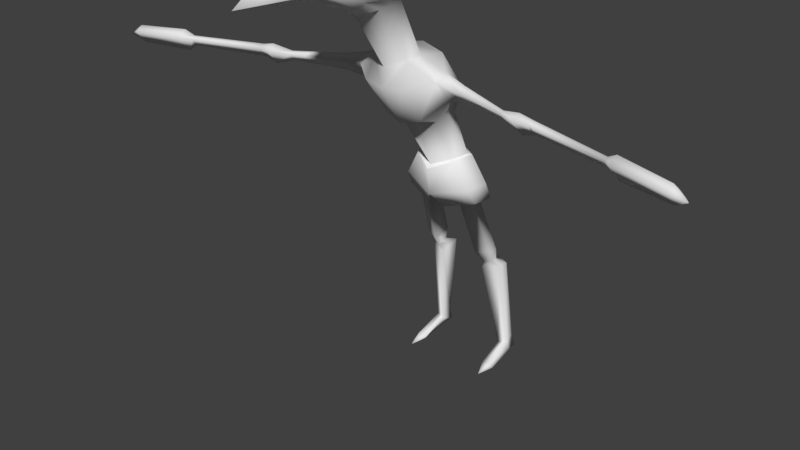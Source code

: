 # Source: goblin.blend  (saved by Blender 2.79.0; exported with 4.5.12 LTS)
import bpy
from mathutils import Matrix  # noqa: F401  (used for matrix-valued properties, if any)

bpy.ops.wm.read_factory_settings(use_empty=True)
scene = bpy.context.scene
scene.name = 'Scene'

# ---- collections
col_collection_1 = bpy.data.collections.new('Collection 1'); scene.collection.children.link(col_collection_1)

# ---- materials (node trees are filled in below, after node groups)
mat_goblin = bpy.data.materials.new('Goblin')
mat_goblin.alpha_threshold = 0.0
mat_goblin.use_transparent_shadow = False
mat_goblin.roughness = 0.5
mat_pants = bpy.data.materials.new('Pants')
mat_pants.alpha_threshold = 0.0
mat_pants.use_transparent_shadow = False
mat_pants.roughness = 0.5
mat_eye = bpy.data.materials.new('Eye')
mat_eye.alpha_threshold = 0.0
mat_eye.use_transparent_shadow = False
mat_eye.roughness = 0.5

# ---- material node trees

# ---- world
world_world = bpy.data.worlds.new('World'); scene.world = world_world
world_world.color = (0.05088, 0.05088, 0.05088)
world_world.use_sun_shadow = False
world_world.sun_shadow_jitter_overblur = 0.0
world_world.cycles.sampling_method = 'MANUAL'

# ---- meshes
me_cube_001 = bpy.data.meshes.new('Cube.001')
me_cube_001.from_pydata([(1.0, 25.05, 6.819), (1.0, 25.37, 8.725), (1.432, 27.98, 2.68), (1.432, 27.83, 4.852), (1.432, 26.73, 6.116), (1.432, 26.63, 1.216), (1.432, 25.33, 1.227), (1.172, 24.12, 2.118), (1.432, 24.42, 4.913), (1.432, 25.11, 6.082), (1.94, 27.01, 3.106), (1.813, 26.92, 4.245), (2.025, 26.37, 4.74), (2.057, 26.42, 2.514), (2.09, 25.6, 2.502), (1.96, 25.05, 2.806), (1.981, 25.06, 4.445), (2.11, 25.5, 4.722), (1.011, 24.12, 5.053), (1.172, 27.34, 4.635), (1.807, 28.68, 0.8325), (1.494, 25.91, 3.001), (2.021, 26.53, 0.1447), (1.531, 27.32, 4.624), (2.282, 28.69, 1.038), (1.853, 25.9, 2.99), (2.513, 26.54, 0.3558), (2.802, 29.54, -1.433), (3.261, 27.28, -1.973), (3.207, 29.56, -1.175), (3.604, 27.29, -1.78), (4.092, 29.71, -3.537), (4.349, 28.62, -3.818), (4.43, 29.71, -3.503), (4.648, 28.62, -3.808), (4.642, 29.27, -4.246), (1.144, 20.75, 0.4276), (1.432, 20.63, -0.9342), (1.432, 19.5, -1.727), (1.306, 17.7, -1.985), (1.351, 14.25, -3.426), (1.011, 23.69, 3.394), (1.011, 20.7, 1.396), (1.175, 19.41, 1.969), (1.072, 17.19, 0.3936), (1.26, 16.91, -0.6769), (1.074, 14.14, -2.48), (2.539, 20.17, 0.2437), (2.461, 19.75, 0.9433), (2.856, 19.19, -0.7408), (2.581, 18.56, -0.08466), (1.712, 17.29, -1.697), (1.7, 17.41, -0.9068), (3.955, 19.84, 0.5187), (3.908, 19.59, 0.9395), (4.146, 19.25, -0.07354), (3.981, 18.87, 0.3212), (6.866, 19.56, 1.405), (6.839, 19.42, 1.65), (6.977, 19.22, 1.06), (6.881, 19.0, 1.29), (7.986, 19.82, 1.742), (7.929, 19.52, 2.255), (8.219, 19.11, 1.019), (8.017, 18.64, 1.501), (8.769, 19.63, 1.701), (8.733, 19.43, 2.029), (8.918, 19.17, 1.239), (8.789, 18.87, 1.547), (13.22, 19.45, 2.763), (13.19, 19.3, 3.026), (13.34, 19.08, 2.393), (13.24, 18.85, 2.64), (13.75, 19.76, 2.964), (13.69, 19.43, 3.526), (14.0, 18.97, 2.172), (13.78, 18.47, 2.699), (16.75, 19.58, 3.665), (16.7, 19.31, 4.124), (16.96, 18.94, 3.019), (16.78, 18.52, 3.449), (17.55, 19.0, 3.799), (2.075, 12.51, -2.549), (1.215, 14.07, -2.355), (1.571, 14.21, -3.566), (2.43, 12.65, -3.76), (2.583, 11.72, -4.025), (2.294, 11.61, -3.041), (0.6083, 11.87, -4.746), (0.6083, 11.18, -2.471), (1.997, 11.65, -3.774), (1.868, 11.6, -3.334), (1.114, 11.72, -4.096), (1.114, 11.41, -3.08), (2.351, 7.958, -5.139), (2.214, 7.919, -4.672), (1.417, 8.018, -5.481), (1.417, 7.727, -4.396), (2.215, 7.127, -5.393), (2.131, 7.103, -5.107), (1.643, 7.164, -5.603), (1.643, 6.985, -4.938), (2.545, 6.779, -5.987), (2.383, 6.734, -5.433), (1.438, 6.851, -6.394), (1.438, 6.505, -5.106), (2.654, 1.562, -6.755), (2.607, 1.172, -6.286), (2.018, 1.599, -6.7), (2.117, 1.054, -6.117), (2.776, 0.7162, -6.941), (2.806, 0.6925, -6.402), (2.013, 0.7533, -6.937), (2.203, 0.5743, -6.258), (2.16, 0.479, -4.519), (2.678, 0.5972, -4.529), (2.29, 0.2413, -4.47), (2.921, 0.3594, -4.454), (2.55, 0.2364, -3.536), (1.388, 26.19, 6.155), (1.705, 26.41, 5.871), (1.416, 26.31, 6.37), (1.115, 26.35, 6.478), (1.219, 26.48, 6.046), (1.583, 26.52, 5.67), (1.628, 26.71, 6.019), (1.264, 26.67, 6.394), (1.142, 26.78, 6.194), (1.431, 26.88, 5.694), (1.732, 26.84, 5.586), (1.459, 27.0, 5.91), (0.0, 27.08, 6.893), (0.0, 26.56, 9.588), (-1.0, 25.05, 6.819), (-1.0, 25.37, 8.725), (0.0, 28.47, 4.945), (0.0, 28.56, 2.459), (0.0, 25.28, 11.58), (0.0, 26.91, 0.7315), (0.0, 25.22, 0.6986), (0.0, 23.86, 1.448), (-1.432, 27.98, 2.68), (-1.432, 27.83, 4.852), (-1.432, 26.73, 6.116), (-1.432, 26.63, 1.216), (-1.432, 25.33, 1.227), (-1.172, 24.12, 2.118), (-1.432, 24.42, 4.913), (-1.432, 25.11, 6.082), (-1.94, 27.01, 3.106), (-1.813, 26.92, 4.245), (-2.025, 26.37, 4.74), (-2.057, 26.42, 2.514), (-2.09, 25.6, 2.502), (-1.96, 25.05, 2.806), (-1.981, 25.06, 4.445), (-2.11, 25.5, 4.722), (-1.011, 24.12, 5.053), (0.0, 24.69, 6.819), (0.0, 23.9, 5.04), (-1.172, 27.34, 4.635), (-1.807, 28.68, 0.8325), (-1.494, 25.91, 3.001), (-2.021, 26.53, 0.1447), (-1.531, 27.32, 4.624), (-2.282, 28.69, 1.038), (-1.853, 25.9, 2.99), (-2.513, 26.54, 0.3558), (-2.802, 29.54, -1.433), (-3.261, 27.28, -1.973), (-3.207, 29.56, -1.175), (-3.604, 27.29, -1.78), (-4.092, 29.71, -3.537), (-4.349, 28.62, -3.818), (-4.43, 29.71, -3.503), (-4.648, 28.62, -3.808), (-4.642, 29.27, -4.246), (-1.144, 20.75, 0.4276), (0.0, 21.08, 0.003102), (-1.432, 20.63, -0.9342), (0.0, 20.89, -1.166), (-1.432, 19.5, -1.727), (0.0, 19.49, -2.077), (-1.306, 17.7, -1.985), (0.0, 18.12, -2.237), (-1.351, 14.25, -3.426), (0.0, 14.39, -4.119), (-1.011, 23.69, 3.394), (0.0, 23.27, 3.911), (-1.011, 20.7, 1.396), (0.0, 20.34, 1.961), (-1.175, 19.41, 1.969), (0.0, 19.24, 2.087), (-1.072, 17.19, 0.3936), (0.0, 16.99, 0.7474), (-1.26, 16.91, -0.6769), (0.0, 16.6, -0.6681), (-1.074, 14.14, -2.48), (0.0, 13.73, -1.932), (-2.539, 20.17, 0.2437), (-2.461, 19.75, 0.9433), (-2.856, 19.19, -0.7408), (-2.581, 18.56, -0.08466), (-1.712, 17.29, -1.697), (-1.7, 17.41, -0.9068), (-3.955, 19.84, 0.5187), (-3.908, 19.59, 0.9395), (-4.146, 19.25, -0.07354), (-3.981, 18.87, 0.3212), (-6.866, 19.56, 1.405), (-6.839, 19.42, 1.65), (-6.977, 19.22, 1.06), (-6.881, 19.0, 1.29), (-7.986, 19.82, 1.742), (-7.929, 19.52, 2.255), (-8.219, 19.11, 1.019), (-8.017, 18.64, 1.501), (-8.769, 19.63, 1.701), (-8.733, 19.43, 2.029), (-8.918, 19.17, 1.239), (-8.789, 18.87, 1.547), (-13.22, 19.45, 2.763), (-13.19, 19.3, 3.026), (-13.34, 19.08, 2.393), (-13.24, 18.85, 2.64), (-13.75, 19.76, 2.964), (-13.69, 19.43, 3.526), (-14.0, 18.97, 2.172), (-13.78, 18.47, 2.699), (-16.75, 19.58, 3.665), (-16.7, 19.31, 4.124), (-16.96, 18.94, 3.019), (-16.78, 18.52, 3.449), (-17.55, 19.0, 3.799), (0.0, 11.98, -1.847), (0.0, 12.83, -4.648), (-2.075, 12.51, -2.549), (-1.215, 14.07, -2.355), (0.0, 13.55, -1.653), (-1.571, 14.21, -3.566), (0.0, 14.4, -4.453), (-2.43, 12.65, -3.76), (-2.583, 11.72, -4.025), (-2.294, 11.61, -3.041), (-0.6083, 11.87, -4.746), (-0.6083, 11.18, -2.471), (-1.997, 11.65, -3.774), (-1.868, 11.6, -3.334), (-1.114, 11.72, -4.096), (-1.114, 11.41, -3.08), (-2.351, 7.958, -5.139), (-2.214, 7.919, -4.672), (-1.417, 8.018, -5.481), (-1.417, 7.727, -4.396), (-2.215, 7.127, -5.393), (-2.131, 7.103, -5.107), (-1.643, 7.164, -5.603), (-1.643, 6.985, -4.938), (-2.545, 6.779, -5.987), (-2.383, 6.734, -5.433), (-1.438, 6.851, -6.394), (-1.438, 6.505, -5.106), (-2.654, 1.562, -6.755), (-2.607, 1.172, -6.286), (-2.018, 1.599, -6.7), (-2.117, 1.054, -6.117), (-2.776, 0.7162, -6.941), (-2.806, 0.6925, -6.402), (-2.013, 0.7533, -6.937), (-2.203, 0.5743, -6.258), (-2.16, 0.479, -4.519), (-2.678, 0.5972, -4.529), (-2.29, 0.2413, -4.47), (-2.921, 0.3594, -4.454), (-2.55, 0.2364, -3.536), (-1.388, 26.19, 6.155), (-1.705, 26.41, 5.871), (-1.416, 26.31, 6.37), (-1.115, 26.35, 6.478), (-1.219, 26.48, 6.046), (-1.583, 26.52, 5.67), (-1.628, 26.71, 6.019), (-1.264, 26.67, 6.394), (-1.142, 26.78, 6.194), (-1.431, 26.88, 5.694), (-1.732, 26.84, 5.586), (-1.459, 27.0, 5.91)], [], [(131, 132, 1, 0), (4, 3, 135, 131), (2, 136, 135, 3), (1, 132, 137), (5, 2, 10, 13), (6, 14, 15, 7), (8, 16, 17, 9), (17, 14, 13, 12), (10, 11, 12, 13), (15, 14, 17, 16), (2, 3, 11, 10), (9, 17, 12, 4), (7, 15, 16, 8), (5, 13, 14, 6), (3, 4, 12, 11), (2, 5, 138, 136), (139, 138, 5, 6), (131, 0, 9, 4), (140, 139, 6, 7), (18, 8, 9, 0), (18, 0, 158, 159), (0, 1, 137, 158), (19, 20, 22, 21), (21, 22, 26, 25), (25, 26, 24, 23), (23, 24, 20, 19), (21, 25, 23, 19), (24, 26, 30, 29), (29, 30, 34, 33), (22, 20, 27, 28), (20, 24, 29, 27), (26, 22, 28, 30), (31, 33, 35), (28, 27, 31, 32), (27, 29, 33, 31), (30, 28, 32, 34), (34, 32, 35), (33, 34, 35), (32, 31, 35), (140, 7, 36, 178), (178, 36, 37, 180), (180, 37, 38, 182), (182, 38, 39, 184), (184, 39, 40, 186), (18, 159, 188, 41), (41, 188, 190, 42), (8, 18, 41, 7), (7, 41, 42, 36), (42, 190, 192, 43), (43, 192, 194, 44), (44, 194, 196, 45), (45, 196, 198, 46), (36, 42, 48, 47), (49, 47, 53, 55), (49, 50, 52, 51), (51, 52, 46, 40), (37, 47, 49, 38), (36, 47, 37), (42, 43, 48), (44, 50, 48, 43), (45, 52, 50, 44), (40, 39, 51), (46, 52, 45), (38, 49, 51, 39), (55, 53, 57, 59), (50, 49, 55, 56), (48, 50, 56, 54), (47, 48, 54, 53), (60, 59, 63, 64), (56, 55, 59, 60), (53, 54, 58, 57), (54, 56, 60, 58), (62, 64, 68, 66), (58, 60, 64, 62), (57, 58, 62, 61), (59, 57, 61, 63), (67, 65, 69, 71), (61, 62, 66, 65), (63, 61, 65, 67), (64, 63, 67, 68), (70, 72, 76, 74), (68, 67, 71, 72), (66, 68, 72, 70), (65, 66, 70, 69), (74, 76, 80, 78), (69, 70, 74, 73), (71, 69, 73, 75), (72, 71, 75, 76), (79, 77, 81), (73, 74, 78, 77), (75, 73, 77, 79), (76, 75, 79, 80), (40, 46, 83, 84), (80, 79, 81), (78, 80, 81), (77, 78, 81), (186, 40, 84, 240), (46, 198, 238, 83), (84, 83, 82, 85), (83, 238, 234, 82), (240, 84, 85, 235), (85, 82, 87, 86), (88, 86, 90, 92), (82, 234, 89, 87), (234, 235, 88, 89), (235, 85, 86, 88), (91, 93, 97, 95), (87, 89, 93, 91), (89, 88, 92, 93), (86, 87, 91, 90), (96, 94, 98, 100), (93, 92, 96, 97), (92, 90, 94, 96), (90, 91, 95, 94), (100, 98, 102, 104), (94, 95, 99, 98), (95, 97, 101, 99), (97, 96, 100, 101), (103, 105, 109, 107), (98, 99, 103, 102), (99, 101, 105, 103), (101, 100, 104, 105), (108, 106, 110, 112), (105, 104, 108, 109), (104, 102, 106, 108), (102, 103, 107, 106), (110, 111, 113, 112), (106, 107, 111, 110), (109, 113, 116, 114), (109, 108, 112, 113), (114, 116, 118), (113, 111, 117, 116), (107, 109, 114, 115), (111, 107, 115, 117), (116, 117, 118), (117, 115, 118), (115, 114, 118), (119, 120, 121), (120, 119, 124), (119, 121, 122), (119, 122, 123), (119, 123, 124), (120, 124, 129), (121, 120, 125), (122, 121, 126), (123, 122, 127), (124, 123, 128), (120, 129, 125), (121, 125, 126), (122, 126, 127), (123, 127, 128), (124, 128, 129), (125, 129, 130), (126, 125, 130), (127, 126, 130), (128, 127, 130), (129, 128, 130), (131, 133, 134, 132), (143, 131, 135, 142), (141, 142, 135, 136), (134, 137, 132), (144, 152, 149, 141), (145, 146, 154, 153), (147, 148, 156, 155), (156, 151, 152, 153), (149, 152, 151, 150), (154, 155, 156, 153), (141, 149, 150, 142), (148, 143, 151, 156), (146, 147, 155, 154), (144, 145, 153, 152), (142, 150, 151, 143), (141, 136, 138, 144), (139, 145, 144, 138), (131, 143, 148, 133), (140, 146, 145, 139), (157, 133, 148, 147), (157, 159, 158, 133), (133, 158, 137, 134), (160, 162, 163, 161), (162, 166, 167, 163), (166, 164, 165, 167), (164, 160, 161, 165), (162, 160, 164, 166), (165, 170, 171, 167), (170, 174, 175, 171), (163, 169, 168, 161), (161, 168, 170, 165), (167, 171, 169, 163), (172, 176, 174), (169, 173, 172, 168), (168, 172, 174, 170), (171, 175, 173, 169), (175, 176, 173), (174, 176, 175), (173, 176, 172), (140, 178, 177, 146), (178, 180, 179, 177), (180, 182, 181, 179), (182, 184, 183, 181), (184, 186, 185, 183), (157, 187, 188, 159), (187, 189, 190, 188), (147, 146, 187, 157), (146, 177, 189, 187), (189, 191, 192, 190), (191, 193, 194, 192), (193, 195, 196, 194), (195, 197, 198, 196), (177, 199, 200, 189), (201, 207, 205, 199), (201, 203, 204, 202), (203, 185, 197, 204), (179, 181, 201, 199), (177, 179, 199), (189, 200, 191), (193, 191, 200, 202), (195, 193, 202, 204), (185, 203, 183), (197, 195, 204), (181, 183, 203, 201), (207, 211, 209, 205), (202, 208, 207, 201), (200, 206, 208, 202), (199, 205, 206, 200), (212, 216, 215, 211), (208, 212, 211, 207), (205, 209, 210, 206), (206, 210, 212, 208), (214, 218, 220, 216), (210, 214, 216, 212), (209, 213, 214, 210), (211, 215, 213, 209), (219, 223, 221, 217), (213, 217, 218, 214), (215, 219, 217, 213), (216, 220, 219, 215), (222, 226, 228, 224), (220, 224, 223, 219), (218, 222, 224, 220), (217, 221, 222, 218), (226, 230, 232, 228), (221, 225, 226, 222), (223, 227, 225, 221), (224, 228, 227, 223), (231, 233, 229), (225, 229, 230, 226), (227, 231, 229, 225), (228, 232, 231, 227), (185, 239, 237, 197), (232, 233, 231), (230, 233, 232), (229, 233, 230), (186, 240, 239, 185), (197, 237, 238, 198), (239, 241, 236, 237), (237, 236, 234, 238), (240, 235, 241, 239), (241, 242, 243, 236), (244, 248, 246, 242), (236, 243, 245, 234), (234, 245, 244, 235), (235, 244, 242, 241), (247, 251, 253, 249), (243, 247, 249, 245), (245, 249, 248, 244), (242, 246, 247, 243), (252, 256, 254, 250), (249, 253, 252, 248), (248, 252, 250, 246), (246, 250, 251, 247), (256, 260, 258, 254), (250, 254, 255, 251), (251, 255, 257, 253), (253, 257, 256, 252), (259, 263, 265, 261), (254, 258, 259, 255), (255, 259, 261, 257), (257, 261, 260, 256), (264, 268, 266, 262), (261, 265, 264, 260), (260, 264, 262, 258), (258, 262, 263, 259), (266, 268, 269, 267), (262, 266, 267, 263), (265, 270, 272, 269), (265, 269, 268, 264), (270, 274, 272), (269, 272, 273, 267), (263, 271, 270, 265), (267, 273, 271, 263), (272, 274, 273), (273, 274, 271), (271, 274, 270), (275, 277, 276), (276, 280, 275), (275, 278, 277), (275, 279, 278), (275, 280, 279), (276, 285, 280), (277, 281, 276), (278, 282, 277), (279, 283, 278), (280, 284, 279), (276, 281, 285), (277, 282, 281), (278, 283, 282), (279, 284, 283), (280, 285, 284), (281, 286, 285), (282, 286, 281), (283, 286, 282), (284, 286, 283), (285, 286, 284)])
me_cube_001.polygons.foreach_set('use_smooth', [1, 1, 1, 1, 1, 1, 1, 1, 1, 1, 1, 1, 1, 1, 1, 1, 1, 1, 1, 1, 1, 0, 1, 1, 0, 1, 1, 0, 0, 1, 1, 1, 1, 1, 1, 1, 1, 0, 1, 1, 1, 1, 1, 1, 1, 1, 1, 1, 1, 1, 1, 1, 1, 1, 1, 1, 1, 1, 1, 1, 1, 1, 1, 1, 1, 1, 1, 1, 1, 1, 1, 1, 1, 1, 1, 1, 1, 1, 1, 1, 1, 1, 1, 1, 1, 1, 1, 1, 1, 1, 1, 1, 0, 1, 1, 1, 0, 0, 1, 1, 1, 1, 0, 1, 1, 1, 1, 0, 0, 0, 1, 1, 1, 1, 1, 1, 1, 1, 1, 1, 1, 1, 1, 1, 1, 1, 0, 1, 1, 1, 1, 0, 1, 1, 0, 1, 1, 0, 0, 0, 0, 0, 0, 0, 0, 0, 0, 0, 0, 0, 0, 0, 0, 0, 0, 0, 0, 1, 1, 1, 1, 1, 1, 1, 1, 1, 1, 1, 1, 1, 1, 1, 1, 1, 1, 1, 1, 1, 0, 1, 1, 0, 1, 1, 0, 0, 1, 1, 1, 1, 1, 1, 1, 1, 0, 1, 1, 1, 1, 1, 1, 1, 1, 1, 1, 1, 1, 1, 1, 1, 1, 1, 1, 1, 1, 1, 1, 1, 1, 1, 1, 1, 1, 1, 1, 1, 1, 1, 1, 1, 1, 1, 1, 1, 1, 1, 1, 1, 1, 1, 1, 1, 1, 1, 1, 1, 1, 1, 1, 0, 1, 1, 1, 0, 0, 1, 1, 1, 1, 0, 1, 1, 1, 1, 0, 0, 0, 1, 1, 1, 1, 1, 1, 1, 1, 1, 1, 1, 1, 1, 1, 1, 1, 0, 1, 1, 1, 1, 0, 1, 1, 0, 1, 1, 0, 0, 0, 0, 0, 0, 0, 0, 0, 0, 0, 0, 0, 0, 0, 0, 0, 0, 0, 0])
me_cube_001.polygons.foreach_set('material_index', [0, 0, 0, 0, 0, 0, 0, 0, 0, 0, 0, 0, 0, 0, 0, 0, 0, 0, 0, 0, 0, 0, 0, 0, 0, 0, 0, 0, 0, 0, 0, 0, 0, 0, 0, 0, 0, 0, 0, 0, 0, 0, 0, 0, 0, 0, 0, 0, 0, 0, 0, 0, 0, 0, 0, 0, 0, 0, 0, 0, 0, 0, 0, 0, 0, 0, 0, 0, 0, 0, 0, 0, 0, 0, 0, 0, 0, 0, 0, 0, 0, 0, 0, 0, 0, 0, 0, 0, 0, 0, 0, 0, 1, 0, 0, 0, 1, 1, 1, 1, 1, 1, 1, 1, 1, 1, 0, 1, 1, 1, 0, 0, 0, 0, 0, 0, 0, 0, 0, 0, 0, 0, 0, 0, 0, 0, 0, 0, 0, 0, 0, 0, 0, 0, 0, 0, 0, 2, 2, 2, 2, 2, 2, 2, 2, 2, 2, 2, 2, 2, 2, 2, 2, 2, 2, 2, 2, 0, 0, 0, 0, 0, 0, 0, 0, 0, 0, 0, 0, 0, 0, 0, 0, 0, 0, 0, 0, 0, 0, 0, 0, 0, 0, 0, 0, 0, 0, 0, 0, 0, 0, 0, 0, 0, 0, 0, 0, 0, 0, 0, 0, 0, 0, 0, 0, 0, 0, 0, 0, 0, 0, 0, 0, 0, 0, 0, 0, 0, 0, 0, 0, 0, 0, 0, 0, 0, 0, 0, 0, 0, 0, 0, 0, 0, 0, 0, 0, 0, 0, 0, 0, 0, 0, 0, 0, 0, 0, 0, 0, 1, 0, 0, 0, 1, 1, 1, 1, 1, 1, 1, 1, 1, 1, 0, 1, 1, 1, 0, 0, 0, 0, 0, 0, 0, 0, 0, 0, 0, 0, 0, 0, 0, 0, 0, 0, 0, 0, 0, 0, 0, 0, 0, 0, 0, 2, 2, 2, 2, 2, 2, 2, 2, 2, 2, 2, 2, 2, 2, 2, 2, 2, 2, 2, 2])
me_cube_001.materials.append(mat_goblin)
me_cube_001.materials.append(mat_pants)
me_cube_001.materials.append(mat_eye)
me_cube_001.use_remesh_preserve_volume = False
me_cube_001.use_remesh_preserve_attributes = False
me_cube_001.use_mirror_vertex_groups = False
me_cube_001.update()
arm_armature = bpy.data.armatures.new('Armature')  # bones are not reproduced

# ---- objects
ob_armature = bpy.data.objects.new('Armature', arm_armature)
ob_cube = bpy.data.objects.new('Cube', me_cube_001)

# ---- transforms, parenting, visibility, modifiers, constraints
ob_armature.location = (0.0, 0.0, 0.0)
ob_armature.lineart.crease_threshold = 0.0
ob_cube.parent = ob_armature
ob_cube.location = (0.0, 0.0, 0.0)
ob_cube.rotation_euler = (1.571, 0.0, 0.0)
ob_cube.lineart.crease_threshold = 0.0
_vg = ob_cube.vertex_groups.new(name='Root')
for _i, _w in zip([40, 84, 88, 185, 186, 197, 235, 239, 240, 244], [0.1463, 0.1348, 0.02882, 0.1539, 0.9974, 0.001892, 0.1266, 0.1409, 0.9972, 0.02731]): _vg.add([_i], _w, 'REPLACE')
_vg = ob_cube.vertex_groups.new(name='Root.001')
for _i, _w in zip([38, 39, 45, 51, 52, 181, 183, 184, 195, 203, 204], [0.03906, 0.297, 0.000364, 0.1304, 0.0556, 0.03729, 0.2818, 0.06045, 0.002627, 0.1284, 0.05622]): _vg.add([_i], _w, 'REPLACE')
_vg = ob_cube.vertex_groups.new(name='Root.002')
for _i, _w in zip([36, 37, 38, 39, 43, 44, 45, 46, 49, 50, 51, 52, 83, 140, 177, 178, 179, 180, 181, 182, 183, 184, 190, 191, 192, 193, 194, 195, 196, 197, 198, 201, 202, 203, 204, 237, 238], [0.02629, 0.2715, 0.6805, 0.6333, 0.1404, 0.7893, 0.8601, 0.03591, 0.0577, 0.07318, 0.7381, 0.7822, 0.003015, 0.00822, 0.0245, 0.7874, 0.255, 0.7478, 0.6661, 0.8708, 0.639, 0.91, 0.0515, 0.144, 0.4225, 0.7828, 0.8372, 0.8501, 0.9002, 0.04102, 0.03632, 0.03847, 0.06752, 0.7294, 0.7705, 0.007142, 0.006828]): _vg.add([_i], _w, 'REPLACE')
_vg = ob_cube.vertex_groups.new(name='Root.003')
for _i, _w in zip([6, 7, 8, 14, 15, 18, 41, 42, 43, 138, 139, 140, 145, 146, 147, 153, 154, 157, 159, 187, 188, 189, 190, 191, 192], [0.06638, 0.1284, 0.01316, 0.01324, 0.03681, 0.05059, 0.08264, 0.05307, 0.02948, 0.004921, 0.1509, 0.6631, 0.06884, 0.1365, 0.01835, 0.01907, 0.04484, 0.05253, 0.0969, 0.09252, 0.4111, 0.05886, 0.5886, 0.03313, 0.1443]): _vg.add([_i], _w, 'REPLACE')
_vg = ob_cube.vertex_groups.new(name='Root.004')
for _i, _w in zip([0, 2, 3, 4, 5, 6, 7, 8, 9, 10, 11, 12, 13, 14, 15, 16, 17, 18, 19, 23, 41, 133, 138, 139, 140, 141, 142, 143, 144, 145, 146, 147, 148, 149, 150, 151, 152, 153, 154, 155, 156, 157, 158, 159, 187, 188], [0.02133, 0.02091, 0.007173, 0.01063, 0.1098, 0.3276, 0.7635, 0.5555, 0.1282, 0.1748, 0.084, 0.09749, 0.3104, 0.5395, 0.6266, 0.3447, 0.2105, 0.6081, 0.06761, 0.05155, 0.8453, 0.02523, 0.1057, 0.4487, 0.2228, 0.01921, 0.01079, 0.0166, 0.1132, 0.3253, 0.7481, 0.55, 0.1311, 0.173, 0.08721, 0.1022, 0.305, 0.5267, 0.612, 0.3449, 0.2141, 0.6032, 0.04785, 0.6305, 0.8269, 0.5557]): _vg.add([_i], _w, 'REPLACE')
_vg = ob_cube.vertex_groups.new(name='Root.006')
for _i, _w in zip([2, 3, 5, 6, 7, 10, 11, 12, 13, 14, 15, 16, 17, 19, 20, 21, 22, 23, 24, 25, 26, 27, 28, 29, 30, 31, 32, 33, 34, 35, 135, 136, 138, 139, 141, 144, 145, 149, 152, 153], [0.7466, 0.09123, 0.7664, 0.5039, 0.05149, 0.4084, 0.15, 0.06739, 0.3998, 0.2365, 0.127, 0.04316, 0.03845, 0.8648, 0.9982, 0.9694, 1.002, 0.8969, 0.9978, 0.9768, 0.9996, 0.9999, 1.0, 0.9999, 1.0, 1.0, 1.0, 1.0, 1.0, 1.0, 0.02886, 0.1873, 0.5936, 0.2137, 0.02625, 0.1202, 0.07657, 0.0166, 0.04343, 0.01211]): _vg.add([_i], _w, 'REPLACE')
_vg = ob_cube.vertex_groups.new(name='Root.005')
for _i, _w in zip([0, 1, 2, 3, 4, 5, 6, 8, 9, 10, 11, 12, 13, 14, 15, 16, 17, 18, 41, 119, 120, 121, 122, 123, 124, 125, 126, 127, 128, 129, 130, 131, 132, 133, 134, 135, 136, 137, 138, 141, 142, 143, 144, 145, 147, 148, 149, 150, 151, 152, 153, 154, 155, 156, 157, 158, 159, 187, 275, 276, 277, 278, 279, 280, 281, 282, 283, 284, 285, 286], [0.9581, 0.9893, 0.1068, 0.8476, 0.9436, 0.03663, 0.03549, 0.3893, 0.8502, 0.3484, 0.7351, 0.8168, 0.2209, 0.1598, 0.1779, 0.5792, 0.7242, 0.3247, 0.02646, 1.0, 1.0, 1.0, 1.0, 1.0, 1.0, 1.0, 1.0, 1.0, 1.0, 1.0, 1.0, 0.991, 0.9986, 0.9554, 0.9879, 0.8646, 0.09494, 1.002, 0.01063, 0.1032, 0.84, 0.9372, 0.04003, 0.03822, 0.3895, 0.8449, 0.3434, 0.7229, 0.8048, 0.2201, 0.1626, 0.181, 0.5722, 0.7142, 0.3261, 0.9432, 0.2604, 0.03471, 1.0, 1.0, 1.0, 1.0, 1.0, 1.0, 1.0, 1.0, 1.0, 1.0, 1.0, 1.0]): _vg.add([_i], _w, 'REPLACE')
_vg = ob_cube.vertex_groups.new(name='Root.023')
for _i, _w in zip([2, 3, 5, 6, 10, 13, 14, 19, 23, 135, 136, 138, 139, 141, 142, 144, 145, 146, 149, 150, 151, 152, 153, 154, 155, 156, 160, 161, 162, 163, 164, 165, 166, 167, 168, 169, 170, 171, 172, 173, 174, 175, 176], [0.1072, 0.01051, 0.05939, 0.04488, 0.05419, 0.03729, 0.0003048, 0.06761, 0.05155, 0.08119, 0.6933, 0.2393, 0.1462, 0.82, 0.1122, 0.6988, 0.4727, 0.05119, 0.4348, 0.1682, 0.07782, 0.4007, 0.2372, 0.1296, 0.05062, 0.04992, 1.0, 1.0, 1.0, 1.0, 1.0, 1.0, 1.0, 1.0, 1.0, 1.0, 1.0, 1.0, 1.0, 1.0, 1.0, 1.0, 1.0]): _vg.add([_i], _w, 'REPLACE')
_vg = ob_cube.vertex_groups.new(name='Root.007')
for _i, _w in zip([7, 36, 37, 38, 42, 43, 44, 45, 47, 48, 49, 50, 51, 52, 55, 56, 178, 180, 182, 190, 191, 192, 194], [0.004563, 0.9474, 0.6581, 0.1872, 0.8997, 0.7543, 0.1056, 0.01647, 0.9341, 0.9561, 0.4809, 0.4776, 0.01727, 0.08046, 0.0003531, 0.002271, 0.09338, 0.1126, 0.03275, 0.1693, 0.05247, 0.2103, 0.04371]): _vg.add([_i], _w, 'REPLACE')
_vg = ob_cube.vertex_groups.new(name='Root.008')
for _i, _w in zip([37, 38, 44, 47, 48, 49, 50, 51, 52, 53, 54, 55, 56, 57, 58, 59, 60, 61, 62, 63, 64], [0.016, 0.06764, 0.05536, 0.05248, 0.0204, 0.4556, 0.4435, 0.005158, 0.07046, 0.9775, 0.9877, 0.9717, 0.9703, 0.9931, 0.9856, 0.9869, 0.9885, 0.06119, 0.06285, 0.05623, 0.07419]): _vg.add([_i], _w, 'REPLACE')
_vg = ob_cube.vertex_groups.new(name='Root.009')
for _i, _w in zip([61, 62, 63, 64, 65, 66, 67, 68, 69, 70, 71, 72, 73, 74, 75, 76], [0.9388, 0.9371, 0.9437, 0.9258, 0.9987, 0.9989, 0.9979, 0.997, 0.9813, 0.979, 0.963, 0.9753, 0.08224, 0.07183, 0.0869, 0.08937]): _vg.add([_i], _w, 'REPLACE')
_vg = ob_cube.vertex_groups.new(name='Root.010')
for _i, _w in zip([71, 73, 74, 75, 76, 77, 78, 79, 80, 81], [0.0239, 0.9178, 0.9282, 0.9131, 0.9106, 0.9984, 0.999, 0.9988, 0.9986, 1.0]): _vg.add([_i], _w, 'REPLACE')
_vg = ob_cube.vertex_groups.new(name='Root.019')
for _i, _w in zip([43, 146, 177, 178, 179, 180, 181, 182, 189, 190, 191, 192, 193, 194, 195, 199, 200, 201, 202, 203, 204, 205, 206], [0.05007, 0.007224, 0.948, 0.09375, 0.678, 0.1158, 0.1983, 0.03686, 0.8886, 0.1669, 0.7435, 0.207, 0.1078, 0.04437, 0.02264, 0.9405, 0.9371, 0.4856, 0.4778, 0.02426, 0.08436, 0.01054, 0.001434]): _vg.add([_i], _w, 'REPLACE')
_vg = ob_cube.vertex_groups.new(name='Root.020')
for _i, _w in zip([179, 181, 193, 195, 199, 200, 201, 202, 203, 204, 205, 206, 207, 208, 209, 210, 211, 212, 213, 214, 215, 216], [0.01401, 0.07138, 0.05774, 0.002436, 0.04651, 0.0503, 0.4656, 0.4491, 0.01091, 0.07443, 0.9691, 0.9736, 0.9814, 0.9838, 0.9878, 0.986, 0.9807, 0.9895, 0.07168, 0.05079, 0.07595, 0.07729]): _vg.add([_i], _w, 'REPLACE')
_vg = ob_cube.vertex_groups.new(name='Root.021')
for _i, _w in zip([213, 214, 215, 216, 217, 218, 219, 220, 221, 222, 223, 224, 225, 226, 227, 228], [0.9283, 0.9492, 0.924, 0.9226, 0.9966, 0.9982, 0.9951, 0.9943, 0.9785, 0.974, 0.9419, 0.8842, 0.08055, 0.06813, 0.08823, 0.08512]): _vg.add([_i], _w, 'REPLACE')
_vg = ob_cube.vertex_groups.new(name='Root.022')
for _i, _w in zip([222, 223, 224, 225, 226, 227, 228, 229, 230, 231, 232, 233], [0.001915, 0.05809, 0.1157, 0.9194, 0.9319, 0.9118, 0.9149, 0.9985, 0.9992, 0.9984, 0.9983, 1.0]): _vg.add([_i], _w, 'REPLACE')
_vg = ob_cube.vertex_groups.new(name='Root.011')
for _i, _w in zip([39, 40, 45, 46, 51, 82, 83, 84, 85, 86, 87, 88, 89, 90, 91, 92, 93, 198, 234, 235, 237, 238, 244, 245], [0.003524, 0.8039, 0.04362, 0.8266, 0.05795, 0.9012, 0.842, 0.8259, 0.9358, 0.9744, 0.7744, 0.729, 0.717, 0.919, 0.61, 0.9452, 0.871, 0.1698, 0.2157, 0.1525, 0.0002978, 0.1796, 0.04139, 0.06874]): _vg.add([_i], _w, 'REPLACE')
_vg = ob_cube.vertex_groups.new(name='Root.012')
for _i, _w in zip([82, 86, 87, 89, 90, 91, 93, 94, 95, 96, 97, 98, 99, 100, 101, 105], [0.02309, 0.05641, 0.212, 0.02236, 0.08144, 0.3853, 0.08632, 0.9776, 0.987, 0.9566, 0.9747, 0.09296, 0.8873, 0.1451, 0.7527, 0.03037]): _vg.add([_i], _w, 'REPLACE')
_vg = ob_cube.vertex_groups.new(name='Root.013')
for _i, _w in zip([96, 98, 99, 100, 101, 102, 103, 104, 105, 106, 107, 108, 109, 110, 111, 112, 113], [0.01788, 0.907, 0.1125, 0.8544, 0.2466, 0.9945, 0.9798, 1.011, 0.9621, 0.9732, 0.86, 0.9609, 0.1721, 0.4784, 0.1724, 0.4916, 0.0005235]): _vg.add([_i], _w, 'REPLACE')
_vg = ob_cube.vertex_groups.new(name='Root.014')
for _i, _w in zip([106, 107, 108, 109, 110, 111, 112, 113, 114, 115, 116, 117, 118], [0.003402, 0.14, 0.02785, 0.8281, 0.5216, 0.8276, 0.5084, 0.9747, 1.002, 0.9936, 1.001, 0.9989, 0.9999]): _vg.add([_i], _w, 'REPLACE')
_vg = ob_cube.vertex_groups.new(name='Root.015')
for _i, _w in zip([46, 82, 83, 85, 88, 89, 92, 93, 183, 185, 195, 196, 197, 198, 203, 234, 235, 236, 237, 238, 239, 241, 242, 243, 244, 245, 246, 247, 248, 249], [0.1007, 0.05409, 0.1047, 0.04168, 0.2208, 0.2395, 0.001354, 0.0316, 0.01204, 0.8094, 0.04845, 0.04251, 0.8975, 0.7746, 0.06445, 0.7547, 0.7177, 0.9386, 0.9165, 0.778, 0.8327, 0.9714, 0.9611, 0.7832, 0.9056, 0.8856, 0.9263, 0.6135, 0.9676, 0.8954]): _vg.add([_i], _w, 'REPLACE')
_vg = ob_cube.vertex_groups.new(name='Root.016')
for _i, _w in zip([236, 242, 243, 245, 246, 247, 249, 250, 251, 252, 253, 254, 255, 256, 257, 260], [0.02455, 0.05172, 0.2118, 0.02647, 0.07401, 0.3849, 0.09027, 0.9746, 0.9803, 0.9705, 0.9494, 0.1419, 0.8078, 0.4569, 0.2252, 0.05577]): _vg.add([_i], _w, 'REPLACE')
_vg = ob_cube.vertex_groups.new(name='Root.017')
for _i, _w in zip([253, 254, 255, 256, 257, 258, 259, 260, 261, 262, 263, 264, 265, 266, 267, 268, 269], [0.02091, 0.8582, 0.1919, 0.543, 0.774, 0.9916, 0.976, 0.9461, 0.9868, 0.9304, 0.01659, 0.9316, 0.06621, 0.4613, 0.039, 0.4818, 0.02054]): _vg.add([_i], _w, 'REPLACE')
_vg = ob_cube.vertex_groups.new(name='Root.018')
for _i, _w in zip([262, 263, 264, 265, 266, 267, 268, 269, 270, 271, 272, 273, 274], [0.06953, 0.9667, 0.06818, 0.9338, 0.5387, 0.9555, 0.5182, 0.9647, 0.9972, 0.9999, 0.9995, 0.9999, 1.0]): _vg.add([_i], _w, 'REPLACE')
_m = ob_cube.modifiers.new('Armature', 'ARMATURE')
_m.object = ob_armature

# ---- collection membership
col_collection_1.objects.link(ob_armature)
col_collection_1.objects.link(ob_cube)

# ---- scene / render settings (as saved in the file)
scene.frame_start = 1; scene.frame_end = 47; scene.frame_set(2)
scene.render.engine = 'BLENDER_EEVEE_NEXT'
scene.render.resolution_percentage = 50
scene.render.dither_intensity = 0.0
scene.cycles.use_denoising = False
scene.cycles.samples = 128
scene.cycles.sampling_pattern = 'TABULATED_SOBOL'
scene.cycles.use_adaptive_sampling = False
scene.cycles.use_light_tree = False
scene.cycles.blur_glossy = 0.0
scene.cycles.sample_clamp_indirect = 0.0
scene.view_settings.view_transform = 'Standard'
bpy.context.view_layer.update()

# ---- added for rendering (the .blend has no active camera and no usable light): camera, sun
cam_auto = bpy.data.cameras.new('AutoCamera')
cam_auto.lens = 50.0
cam_auto.sensor_width = 36.0
cam_auto.clip_end = 1000.0
ob_auto_camera = bpy.data.objects.new('AutoCamera', cam_auto)
scene.collection.objects.link(ob_auto_camera)
ob_auto_camera.location = (34.1545, -41.6749, 38.3675)
ob_auto_camera.rotation_euler = (1.09748, -7.21219e-08, 0.694738)
scene.camera = ob_auto_camera
light_auto_sun = bpy.data.lights.new('AutoSun', 'SUN')
light_auto_sun.energy = 3.0
light_auto_sun.angle = 0.0523599
ob_auto_sun = bpy.data.objects.new('AutoSun', light_auto_sun)
scene.collection.objects.link(ob_auto_sun)
ob_auto_sun.rotation_euler = (0.872665, 0.174533, 0.523599)
bpy.context.view_layer.update()
